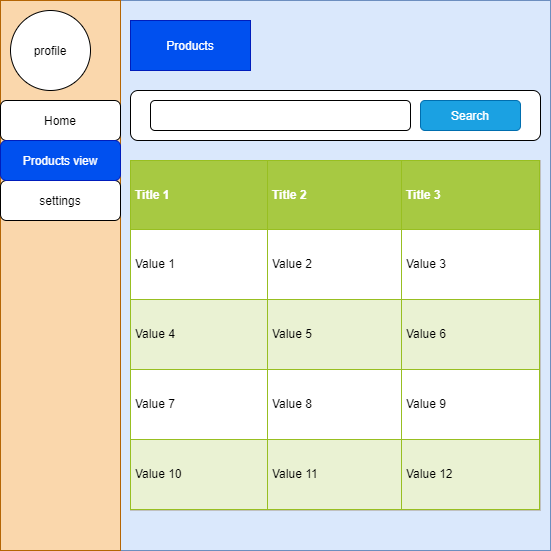

The diagram above was exported from draw.io. Its source (the exported page's mxGraphModel, read from the mxfile embedded in the PNG):
<mxGraphModel dx="1021" dy="567" grid="1" gridSize="10" guides="1" tooltips="1" connect="1" arrows="1" fold="1" page="1" pageScale="1" pageWidth="850" pageHeight="1100" math="0" shadow="0">
  <root>
    <mxCell id="0" />
    <mxCell id="1" parent="0" />
    <mxCell id="lJmaCb_KL_GFhPUlWrcJ-1" value="" style="whiteSpace=wrap;html=1;aspect=fixed;fillColor=#dae8fc;strokeColor=#6c8ebf;" vertex="1" parent="1">
      <mxGeometry x="140" y="80" width="550" height="550" as="geometry" />
    </mxCell>
    <mxCell id="lJmaCb_KL_GFhPUlWrcJ-2" value="" style="rounded=0;whiteSpace=wrap;html=1;fillColor=#fad7ac;strokeColor=#b46504;" vertex="1" parent="1">
      <mxGeometry x="140" y="80" width="120" height="550" as="geometry" />
    </mxCell>
    <mxCell id="lJmaCb_KL_GFhPUlWrcJ-29" value="&lt;table border=&quot;1&quot; width=&quot;100%&quot; height=&quot;100%&quot; cellpadding=&quot;4&quot; style=&quot;width:100%;height:100%;border-collapse:collapse;&quot;&gt;&lt;tr style=&quot;background-color:#A7C942;color:#ffffff;border:1px solid #98bf21;&quot;&gt;&lt;th align=&quot;left&quot;&gt;Title 1&lt;/th&gt;&lt;th align=&quot;left&quot;&gt;Title 2&lt;/th&gt;&lt;th align=&quot;left&quot;&gt;Title 3&lt;/th&gt;&lt;/tr&gt;&lt;tr style=&quot;border:1px solid #98bf21;&quot;&gt;&lt;td&gt;Value 1&lt;/td&gt;&lt;td&gt;Value 2&lt;/td&gt;&lt;td&gt;Value 3&lt;/td&gt;&lt;/tr&gt;&lt;tr style=&quot;background-color:#EAF2D3;border:1px solid #98bf21;&quot;&gt;&lt;td&gt;Value 4&lt;/td&gt;&lt;td&gt;Value 5&lt;/td&gt;&lt;td&gt;Value 6&lt;/td&gt;&lt;/tr&gt;&lt;tr style=&quot;border:1px solid #98bf21;&quot;&gt;&lt;td&gt;Value 7&lt;/td&gt;&lt;td&gt;Value 8&lt;/td&gt;&lt;td&gt;Value 9&lt;/td&gt;&lt;/tr&gt;&lt;tr style=&quot;background-color:#EAF2D3;border:1px solid #98bf21;&quot;&gt;&lt;td&gt;Value 10&lt;/td&gt;&lt;td&gt;Value 11&lt;/td&gt;&lt;td&gt;Value 12&lt;/td&gt;&lt;/tr&gt;&lt;/table&gt;" style="text;html=1;strokeColor=#c0c0c0;fillColor=#ffffff;overflow=fill;rounded=0;" vertex="1" parent="1">
      <mxGeometry x="270" y="240" width="410" height="350" as="geometry" />
    </mxCell>
    <mxCell id="lJmaCb_KL_GFhPUlWrcJ-30" value="" style="rounded=1;whiteSpace=wrap;html=1;" vertex="1" parent="1">
      <mxGeometry x="270" y="170" width="410" height="50" as="geometry" />
    </mxCell>
    <mxCell id="lJmaCb_KL_GFhPUlWrcJ-31" value="" style="rounded=1;whiteSpace=wrap;html=1;" vertex="1" parent="1">
      <mxGeometry x="290" y="180" width="260" height="30" as="geometry" />
    </mxCell>
    <mxCell id="lJmaCb_KL_GFhPUlWrcJ-33" value="Search" style="rounded=1;whiteSpace=wrap;html=1;fillColor=#1ba1e2;strokeColor=#006EAF;fontColor=#ffffff;" vertex="1" parent="1">
      <mxGeometry x="560" y="180" width="100" height="30" as="geometry" />
    </mxCell>
    <mxCell id="lJmaCb_KL_GFhPUlWrcJ-34" value="profile" style="ellipse;whiteSpace=wrap;html=1;aspect=fixed;" vertex="1" parent="1">
      <mxGeometry x="150" y="90" width="80" height="80" as="geometry" />
    </mxCell>
    <mxCell id="lJmaCb_KL_GFhPUlWrcJ-39" value="Home" style="rounded=1;whiteSpace=wrap;html=1;" vertex="1" parent="1">
      <mxGeometry x="140" y="180" width="120" height="40" as="geometry" />
    </mxCell>
    <mxCell id="lJmaCb_KL_GFhPUlWrcJ-40" value="settings" style="rounded=1;whiteSpace=wrap;html=1;" vertex="1" parent="1">
      <mxGeometry x="140" y="260" width="120" height="40" as="geometry" />
    </mxCell>
    <mxCell id="lJmaCb_KL_GFhPUlWrcJ-41" value="Products view" style="rounded=1;whiteSpace=wrap;html=1;fillColor=#0050ef;strokeColor=#001DBC;fontColor=#ffffff;" vertex="1" parent="1">
      <mxGeometry x="140" y="220" width="120" height="40" as="geometry" />
    </mxCell>
    <mxCell id="lJmaCb_KL_GFhPUlWrcJ-42" value="Products" style="rounded=0;whiteSpace=wrap;html=1;fillColor=#0050ef;strokeColor=#001DBC;fontColor=#ffffff;" vertex="1" parent="1">
      <mxGeometry x="270" y="100" width="120" height="50" as="geometry" />
    </mxCell>
  </root>
</mxGraphModel>